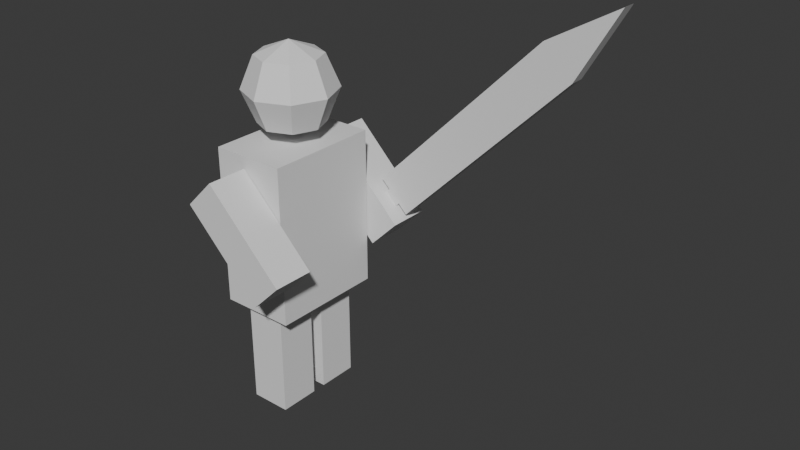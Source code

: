 # Source: swordman.blend  (saved by Blender 5.0.118; exported with 4.5.12 LTS)
import bpy
from mathutils import Matrix  # noqa: F401  (used for matrix-valued properties, if any)

bpy.ops.wm.read_factory_settings(use_empty=True)
scene = bpy.context.scene
scene.name = 'Scene'

# ---- collections
col_collection = bpy.data.collections.new('Collection'); scene.collection.children.link(col_collection)

# ---- world
world_world = bpy.data.worlds.new('World'); scene.world = world_world
world_world.use_nodes = True; world_world.node_tree.nodes.clear()
_N = world_world.node_tree.nodes; _L = world_world.node_tree.links
n0 = _N.new('ShaderNodeOutputWorld'); n0.name = 'World Output'; n0.location = (200, 100)
n1 = _N.new('ShaderNodeBackground'); n1.name = 'Background'; n1.location = (-200, 100)
n1.inputs[0].default_value = (0.05088, 0.05088, 0.05088, 1.0)
_L.new(n1.outputs[0], n0.inputs[0])
n0.is_active_output = True
world_world.color = (0.05088, 0.05088, 0.05088)
world_world.sun_shadow_jitter_overblur = 0.0

# ---- meshes
me_cube_001 = bpy.data.meshes.new('Cube.001')
me_cube_001.from_pydata([(-1.0, -1.0, -1.0), (-1.0, -1.0, 4.333), (-1.0, 1.0, -1.0), (-1.0, 1.0, 4.333), (1.0, -1.0, -1.0), (1.0, -1.0, 4.333), (1.0, 1.0, -1.0), (1.0, 1.0, 4.333)], [], [(0, 1, 3, 2), (2, 3, 7, 6), (6, 7, 5, 4), (4, 5, 1, 0), (2, 6, 4, 0), (7, 3, 1, 5)])
_uv = me_cube_001.uv_layers.new(name='UVMap')
_uv.uv.foreach_set('vector', [0.375, 0.0, 0.625, 0.0, 0.625, 0.25, 0.375, 0.25, 0.375, 0.25, 0.625, 0.25, 0.625, 0.5, 0.375, 0.5, 0.375, 0.5, 0.625, 0.5, 0.625, 0.75, 0.375, 0.75, 0.375, 0.75, 0.625, 0.75, 0.625, 1.0, 0.375, 1.0, 0.125, 0.5, 0.375, 0.5, 0.375, 0.75, 0.125, 0.75, 0.625, 0.5, 0.875, 0.5, 0.875, 0.75, 0.625, 0.75])
me_cube_001.update()
me_cube_002 = bpy.data.meshes.new('Cube.002')
me_cube_002.from_pydata([(-1.0, -1.0, -1.0), (-1.0, -1.0, 1.0), (-1.0, 1.0, -1.0), (-1.0, 1.0, 1.0), (1.0, -1.0, -1.0), (1.0, -1.0, 1.0), (1.0, 1.0, -1.0), (1.0, 1.0, 1.0)], [], [(0, 1, 3, 2), (2, 3, 7, 6), (6, 7, 5, 4), (4, 5, 1, 0), (2, 6, 4, 0), (7, 3, 1, 5)])
_uv = me_cube_002.uv_layers.new(name='UVMap')
_uv.uv.foreach_set('vector', [0.375, 0.0, 0.625, 0.0, 0.625, 0.25, 0.375, 0.25, 0.375, 0.25, 0.625, 0.25, 0.625, 0.5, 0.375, 0.5, 0.375, 0.5, 0.625, 0.5, 0.625, 0.75, 0.375, 0.75, 0.375, 0.75, 0.625, 0.75, 0.625, 1.0, 0.375, 1.0, 0.125, 0.5, 0.375, 0.5, 0.375, 0.75, 0.125, 0.75, 0.625, 0.5, 0.875, 0.5, 0.875, 0.75, 0.625, 0.75])
me_cube_002.update()
me_cube_003 = bpy.data.meshes.new('Cube.003')
me_cube_003.from_pydata([(-1.0, -1.0, -1.0), (-1.0, -1.0, 4.333), (-1.0, 1.0, -1.0), (-1.0, 1.0, 4.333), (1.0, -1.0, -1.0), (1.0, -1.0, 4.333), (1.0, 1.0, -1.0), (1.0, 1.0, 4.333)], [], [(0, 1, 3, 2), (2, 3, 7, 6), (6, 7, 5, 4), (4, 5, 1, 0), (2, 6, 4, 0), (7, 3, 1, 5)])
_uv = me_cube_003.uv_layers.new(name='UVMap')
_uv.uv.foreach_set('vector', [0.375, 0.0, 0.625, 0.0, 0.625, 0.25, 0.375, 0.25, 0.375, 0.25, 0.625, 0.25, 0.625, 0.5, 0.375, 0.5, 0.375, 0.5, 0.625, 0.5, 0.625, 0.75, 0.375, 0.75, 0.375, 0.75, 0.625, 0.75, 0.625, 1.0, 0.375, 1.0, 0.125, 0.5, 0.375, 0.5, 0.375, 0.75, 0.125, 0.75, 0.625, 0.5, 0.875, 0.5, 0.875, 0.75, 0.625, 0.75])
me_cube_003.update()
me_sphere = bpy.data.meshes.new('Sphere')
me_sphere.from_pydata([(0.5, 0.5, 0.7071), (0.7071, 0.7071, 0.0), (0.5, 0.5, -0.7071), (0.7071, 0.0, 0.7071), (1.0, 0.0, 0.0), (0.7071, 0.0, -0.7071), (0.5, -0.5, 0.7071), (0.7071, -0.7071, 0.0), (0.5, -0.5, -0.7071), (0.0, -0.7071, 0.7071), (0.0, -1.0, 0.0), (0.0, -0.7071, -0.7071), (-0.5, -0.5, 0.7071), (-0.7071, -0.7071, 0.0), (-0.5, -0.5, -0.7071), (0.0, 0.0, -1.0), (-0.7071, 0.0, 0.7071), (-1.0, 0.0, 0.0), (-0.7071, 0.0, -0.7071), (-0.5, 0.5, 0.7071), (-0.7071, 0.7071, 0.0), (-0.5, 0.5, -0.7071), (0.0, 0.0, 1.0), (0.0, 0.7071, 0.7071), (0.0, 1.0, 0.0), (0.0, 0.7071, -0.7071)], [], [(25, 24, 1, 2), (23, 22, 0), (15, 25, 2), (24, 23, 0, 1), (15, 2, 5), (1, 0, 3, 4), (2, 1, 4, 5), (0, 22, 3), (3, 22, 6), (15, 5, 8), (4, 3, 6, 7), (5, 4, 7, 8), (8, 7, 10, 11), (6, 22, 9), (15, 8, 11), (7, 6, 9, 10), (11, 10, 13, 14), (9, 22, 12), (15, 11, 14), (10, 9, 12, 13), (14, 13, 17, 18), (12, 22, 16), (15, 14, 18), (13, 12, 16, 17), (18, 17, 20, 21), (16, 22, 19), (15, 18, 21), (17, 16, 19, 20), (21, 20, 24, 25), (19, 22, 23), (15, 21, 25), (20, 19, 23, 24)])
_uv = me_sphere.uv_layers.new(name='UVMap')
_uv.uv.foreach_set('vector', [0.75, 0.25, 0.75, 0.5, 0.625, 0.5, 0.625, 0.25, 0.75, 0.75, 0.6875, 1.0, 0.625, 0.75, 0.6875, 0.0, 0.75, 0.25, 0.625, 0.25, 0.75, 0.5, 0.75, 0.75, 0.625, 0.75, 0.625, 0.5, 0.5625, 0.0, 0.625, 0.25, 0.5, 0.25, 0.625, 0.5, 0.625, 0.75, 0.5, 0.75, 0.5, 0.5, 0.625, 0.25, 0.625, 0.5, 0.5, 0.5, 0.5, 0.25, 0.625, 0.75, 0.5625, 1.0, 0.5, 0.75, 0.5, 0.75, 0.4375, 1.0, 0.375, 0.75, 0.4375, 0.0, 0.5, 0.25, 0.375, 0.25, 0.5, 0.5, 0.5, 0.75, 0.375, 0.75, 0.375, 0.5, 0.5, 0.25, 0.5, 0.5, 0.375, 0.5, 0.375, 0.25, 0.375, 0.25, 0.375, 0.5, 0.25, 0.5, 0.25, 0.25, 0.375, 0.75, 0.3125, 1.0, 0.25, 0.75, 0.3125, 0.0, 0.375, 0.25, 0.25, 0.25, 0.375, 0.5, 0.375, 0.75, 0.25, 0.75, 0.25, 0.5, 0.25, 0.25, 0.25, 0.5, 0.125, 0.5, 0.125, 0.25, 0.25, 0.75, 0.1875, 1.0, 0.125, 0.75, 0.1875, 0.0, 0.25, 0.25, 0.125, 0.25, 0.25, 0.5, 0.25, 0.75, 0.125, 0.75, 0.125, 0.5, 0.125, 0.25, 0.125, 0.5, 0.0, 0.5, 0.0, 0.25, 0.125, 0.75, 0.0625, 1.0, 0.0, 0.75, 0.0625, 0.0, 0.125, 0.25, 0.0, 0.25, 0.125, 0.5, 0.125, 0.75, 0.0, 0.75, 0.0, 0.5, 1.0, 0.25, 1.0, 0.5, 0.875, 0.5, 0.875, 0.25, 1.0, 0.75, 0.9375, 1.0, 0.875, 0.75, 0.9375, 0.0, 1.0, 0.25, 0.875, 0.25, 1.0, 0.5, 1.0, 0.75, 0.875, 0.75, 0.875, 0.5, 0.875, 0.25, 0.875, 0.5, 0.75, 0.5, 0.75, 0.25, 0.875, 0.75, 0.8125, 1.0, 0.75, 0.75, 0.8125, 0.0, 0.875, 0.25, 0.75, 0.25, 0.875, 0.5, 0.875, 0.75, 0.75, 0.75, 0.75, 0.5])
me_sphere.update()
me_cube = bpy.data.meshes.new('Cube')
me_cube.from_pydata([(-0.5461, -0.4242, -0.2159), (-0.5461, -0.4242, 0.2159), (-0.5461, 0.4242, -0.2159), (-0.5461, 0.4242, 0.2159), (0.5513, -0.4242, 0.0), (0.5513, 0.4242, 0.0), (0.2848, 0.4242, -0.5487), (0.2848, 0.4242, 0.5487), (0.2848, -0.4242, -0.5487), (0.2848, -0.4242, 0.5487), (-0.5461, 0.4242, -0.5487), (-0.5461, -0.4242, -0.5487), (-0.5461, -0.4242, 0.5487), (-0.5461, 0.4242, 0.5487), (-0.7577, 0.4242, -0.2159), (-0.7577, -0.4242, -0.2159), (-0.7577, -0.4242, 0.2159), (-0.7577, 0.4242, 0.2159)], [], [(1, 3, 17, 16), (6, 7, 5), (8, 9, 12, 11), (6, 5, 4, 8), (7, 13, 12, 9), (5, 7, 9, 4), (10, 6, 8, 11), (4, 9, 8), (10, 13, 7, 6), (0, 2, 10, 11), (1, 0, 11, 12), (3, 1, 12, 13), (2, 3, 13, 10), (15, 16, 17, 14), (2, 0, 15, 14), (3, 2, 14, 17), (0, 1, 16, 15)])
_uv = me_cube.uv_layers.new(name='UVMap')
_uv.uv.foreach_set('vector', [0.625, 0.0, 0.625, 0.25, 0.625, 0.25, 0.625, 0.0, 0.375, 0.4393, 0.625, 0.4393, 0.375, 0.5, 0.375, 0.8107, 0.625, 0.8107, 0.625, 1.0, 0.375, 1.0, 0.3143, 0.5, 0.375, 0.5, 0.375, 0.75, 0.3143, 0.75, 0.6857, 0.5, 0.875, 0.5, 0.875, 0.75, 0.6857, 0.75, 0.625, 0.5, 0.6857, 0.5, 0.6857, 0.75, 0.625, 0.75, 0.125, 0.5, 0.3143, 0.5, 0.3143, 0.75, 0.125, 0.75, 0.625, 0.75, 0.625, 0.8107, 0.375, 0.8107, 0.375, 0.25, 0.625, 0.25, 0.625, 0.4393, 0.375, 0.4393, 0.375, 0.0, 0.375, 0.25, 0.375, 0.25, 0.375, 0.0, 0.625, 0.0, 0.375, 0.0, 0.375, 0.0, 0.625, 0.0, 0.625, 0.25, 0.625, 0.0, 0.625, 0.0, 0.625, 0.25, 0.375, 0.25, 0.625, 0.25, 0.625, 0.25, 0.375, 0.25, 0.375, 0.0, 0.625, 0.0, 0.625, 0.25, 0.375, 0.25, 0.375, 0.25, 0.375, 0.0, 0.375, 0.0, 0.375, 0.25, 0.625, 0.25, 0.375, 0.25, 0.375, 0.25, 0.625, 0.25, 0.375, 0.0, 0.625, 0.0, 0.625, 0.0, 0.375, 0.0])
me_cube.update()

# ---- objects
ob_cube = bpy.data.objects.new('Cube', me_cube_001)
ob_cube_001 = bpy.data.objects.new('Cube.001', me_cube_002)
ob_cube_002 = bpy.data.objects.new('Cube.002', me_cube_003)
ob_sphere = bpy.data.objects.new('Sphere', me_sphere)
ob_cube_003 = bpy.data.objects.new('Cube.003', me_cube)

# ---- transforms, parenting, visibility, modifiers, constraints
ob_cube.location = (0.0, 0.2013, 0.65)
ob_cube.scale = (0.15, 0.15, 0.15)
_m = ob_cube.modifiers.new('Mirror', 'MIRROR')
_m.use_axis = (False, True, False)
_m.mirror_object = ob_cube_001
ob_cube_001.location = (0.0, 0.0, 1.885)
ob_cube_001.scale = (0.2764, 0.4212, 0.5846)
ob_cube_002.location = (0.3237, 0.5768, 1.819)
ob_cube_002.rotation_euler = (0.0, -0.7854, 0.0)
ob_cube_002.scale = (0.15, 0.15, 0.15)
_m = ob_cube_002.modifiers.new('Mirror', 'MIRROR')
_m.use_axis = (False, True, False)
_m.mirror_object = ob_cube_001
ob_sphere.location = (0.0, 0.0, 2.828)
ob_sphere.scale = (0.3344, 0.3344, 0.3344)
ob_cube_003.location = (1.261, 0.588, 2.799)
ob_cube_003.rotation_euler = (0.0, -0.7854, 0.0)
ob_cube_003.scale = (2.144, 0.119, 0.2776)

# ---- collection membership
col_collection.objects.link(ob_cube)
col_collection.objects.link(ob_cube_001)
col_collection.objects.link(ob_cube_002)
col_collection.objects.link(ob_sphere)
col_collection.objects.link(ob_cube_003)

# ---- scene / render settings (as saved in the file)
scene.frame_start = 1; scene.frame_end = 250; scene.frame_set(0)
scene.render.engine = 'BLENDER_EEVEE_NEXT'
scene.render.bake_bias = 0.0
scene.render.bake_samples = 0
bpy.context.view_layer.update()

# ---- added for rendering (the .blend has no active camera and no usable light): camera, sun
cam_auto = bpy.data.cameras.new('AutoCamera')
cam_auto.lens = 50.0
cam_auto.sensor_width = 36.0
cam_auto.clip_end = 1000.0
ob_auto_camera = bpy.data.objects.new('AutoCamera', cam_auto)
scene.collection.objects.link(ob_auto_camera)
ob_auto_camera.location = (4.97605, -4.84909, 5.35407)
ob_auto_camera.rotation_euler = (1.09748, -7.21219e-08, 0.694738)
scene.camera = ob_auto_camera
light_auto_sun = bpy.data.lights.new('AutoSun', 'SUN')
light_auto_sun.energy = 3.0
light_auto_sun.angle = 0.0523599
ob_auto_sun = bpy.data.objects.new('AutoSun', light_auto_sun)
scene.collection.objects.link(ob_auto_sun)
ob_auto_sun.rotation_euler = (0.872665, 0.174533, 0.523599)
bpy.context.view_layer.update()
